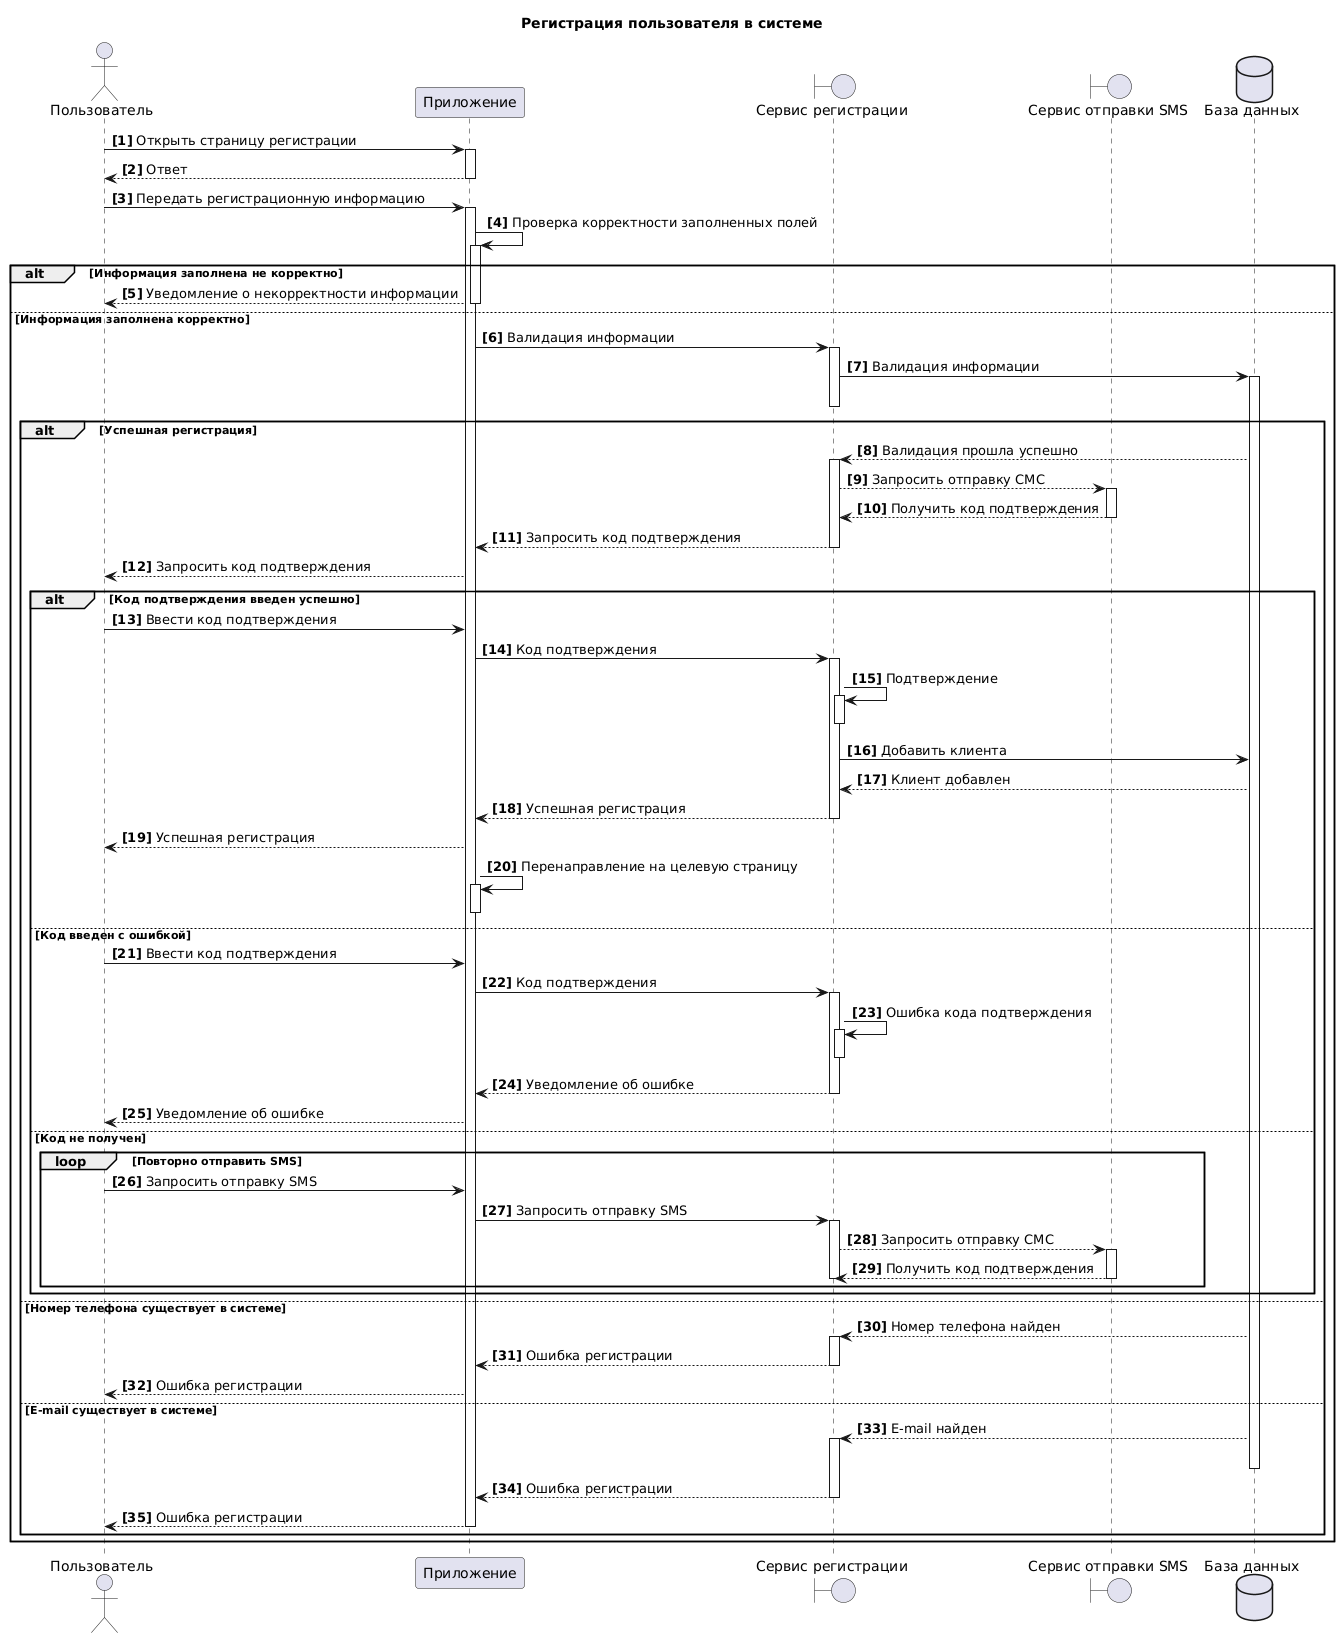

The diagram above was rendered by PlantUML. Its source (embedded in the PNG):
@startuml
title Регистрация пользователя в системе
actor "Пользователь" as U 
participant  "Приложение" as A 
boundary "Сервис регистрации" as S
boundary "Сервис отправки SMS" as SMS
dataBase "База данных" as DB 
autonumber "<b>[0]"  

U->A++: Открыть страницу регистрации
return Ответ
U->A++: Передать регистрационную информацию
A->A++: Проверка корректности заполненных полей
alt Информация заполнена не корректно
A-->U:Уведомление о некорректности информации
else  Информация заполнена корректно
A--
A->S++: Валидация информации
S->DB++: Валидация информации
alt Успешная регистрация
S--
DB-->S++: Валидация прошла успешно
S-->SMS++: Запросить отправку СМС
return Получить код подтверждения
S-->A: Запросить код подтверждения
S--
A-->U: Запросить код подтверждения

alt Код подтверждения введен успешно
U->A: Ввести код подтверждения
A->S++: Код подтверждения
S->S++: Подтверждение
S--
S->DB: Добавить клиента
DB-->S: Клиент добавлен
S-->A: Успешная регистрация
S--
A-->U: Успешная регистрация
A->A++:Перенаправление на целевую страницу
A--
else Код введен с ошибкой
U->A: Ввести код подтверждения
A->S++: Код подтверждения
S->S++: Ошибка кода подтверждения
S--
S-->A: Уведомление об ошибке
S--
A-->U: Уведомление об ошибке
else Код не получен
loop Повторно отправить SMS
U->A: Запросить отправку SMS
A->S++: Запросить отправку SMS
S-->SMS++: Запросить отправку СМС
return Получить код подтверждения
S--
end
end
else Номер телефона существует в системе
DB-->S++: Номер телефона найден
S-->A: Ошибка регистрации
S--
A-->U: Ошибка регистрации
else E-mail существует в системе
DB-->S++: E-mail найден
DB--
S-->A: Ошибка регистрации
S--
A-->U: Ошибка регистрации
A--
end
end
@enduml